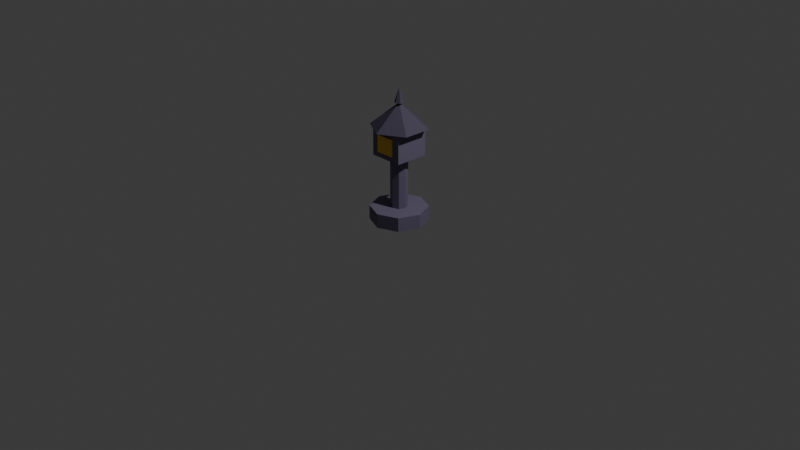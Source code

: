 # Source: prop_lantern.blend  (saved by Blender 5.2.45; exported with 4.5.12 LTS)
import bpy
from mathutils import Matrix  # noqa: F401  (used for matrix-valued properties, if any)

bpy.ops.wm.read_factory_settings(use_empty=True)
scene = bpy.context.scene
scene.name = 'Scene'

# ---- collections
col_collection = bpy.data.collections.new('Collection'); scene.collection.children.link(col_collection)

# ---- materials (node trees are filled in below, after node groups)
mat_stone_6e6680 = bpy.data.materials.new('Stone_6E6680')
mat_stone_6e6680.diffuse_color = (0.1559, 0.1329, 0.2159, 1.0)
mat_litpanel_f5c542 = bpy.data.materials.new('LitPanel_F5C542')
mat_litpanel_f5c542.diffuse_color = (0.9131, 0.5583, 0.05448, 1.0)
mat_roof_4e475c = bpy.data.materials.new('Roof_4E475C')
mat_roof_4e475c.diffuse_color = (0.07619, 0.06301, 0.107, 1.0)

# ---- material node trees
mat_stone_6e6680.use_nodes = True; mat_stone_6e6680.node_tree.nodes.clear()
_N = mat_stone_6e6680.node_tree.nodes; _L = mat_stone_6e6680.node_tree.links
n0 = _N.new('ShaderNodeBsdfPrincipled'); n0.name = 'Principled BSDF'; n0.location = (-200, 100)
n0.inputs[0].default_value = (0.1559, 0.1329, 0.2159, 1.0)
n0.inputs[2].default_value = 0.8
n0.inputs[10].default_value = 0.005
n1 = _N.new('ShaderNodeOutputMaterial'); n1.name = 'Material Output'; n1.location = (200, 100)
_L.new(n0.outputs[0], n1.inputs[0])
n1.is_active_output = True
mat_litpanel_f5c542.use_nodes = True; mat_litpanel_f5c542.node_tree.nodes.clear()
_N = mat_litpanel_f5c542.node_tree.nodes; _L = mat_litpanel_f5c542.node_tree.links
n0 = _N.new('ShaderNodeBsdfPrincipled'); n0.name = 'Principled BSDF'; n0.location = (-200, 100)
n0.inputs[0].default_value = (0.9131, 0.5583, 0.05448, 1.0)
n0.inputs[2].default_value = 0.8
n0.inputs[10].default_value = 0.005
n1 = _N.new('ShaderNodeOutputMaterial'); n1.name = 'Material Output'; n1.location = (200, 100)
_L.new(n0.outputs[0], n1.inputs[0])
n1.is_active_output = True
mat_roof_4e475c.use_nodes = True; mat_roof_4e475c.node_tree.nodes.clear()
_N = mat_roof_4e475c.node_tree.nodes; _L = mat_roof_4e475c.node_tree.links
n0 = _N.new('ShaderNodeBsdfPrincipled'); n0.name = 'Principled BSDF'; n0.location = (-200, 100)
n0.inputs[0].default_value = (0.07619, 0.06301, 0.107, 1.0)
n0.inputs[2].default_value = 0.8
n0.inputs[10].default_value = 0.005
n1 = _N.new('ShaderNodeOutputMaterial'); n1.name = 'Material Output'; n1.location = (200, 100)
_L.new(n0.outputs[0], n1.inputs[0])
n1.is_active_output = True

# ---- world
world_world = bpy.data.worlds.new('World'); scene.world = world_world
world_world.use_nodes = True; world_world.node_tree.nodes.clear()
_N = world_world.node_tree.nodes; _L = world_world.node_tree.links
n0 = _N.new('ShaderNodeOutputWorld'); n0.name = 'World Output'; n0.location = (200, 100)
n1 = _N.new('ShaderNodeBackground'); n1.name = 'Background'; n1.location = (-200, 100)
n1.inputs[0].default_value = (0.05088, 0.05088, 0.05088, 1.0)
_L.new(n1.outputs[0], n0.inputs[0])
n0.is_active_output = True
world_world.color = (0.05088, 0.05088, 0.05088)
world_world.sun_shadow_jitter_overblur = 0.0

# ---- cameras
cam_camera = bpy.data.cameras.new('Camera')
cam_camera.clip_end = 100.0
cam_camera.ortho_scale = 7.314

# ---- lights
light_light = bpy.data.lights.new('Light', 'POINT')
light_light.energy = 1000.0
light_light.shadow_soft_size = 0.1

# ---- meshes
me_prop_lantern = bpy.data.meshes.new('PROP-LANTERN')
me_prop_lantern.from_pydata([(0.0, 0.3, 0.0), (0.0, 0.3, 0.15), (0.2121, 0.2121, 0.0), (0.2121, 0.2121, 0.15), (0.3, 0.0, 0.0), (0.3, 0.0, 0.15), (0.2121, -0.2121, 0.0), (0.2121, -0.2121, 0.15), (0.0, -0.3, 0.0), (0.0, -0.3, 0.15), (-0.2121, -0.2121, 0.0), (-0.2121, -0.2121, 0.15), (-0.3, 0.0, 0.0), (-0.3, 0.0, 0.15), (-0.2121, 0.2121, 0.0), (-0.2121, 0.2121, 0.15), (0.0, 0.09, 0.15), (0.0, 0.09, 0.7), (0.06364, 0.06364, 0.15), (0.06364, 0.06364, 0.7), (0.09, 0.0, 0.15), (0.09, 0.0, 0.7), (0.06364, -0.06364, 0.15), (0.06364, -0.06364, 0.7), (0.0, -0.09, 0.15), (0.0, -0.09, 0.7), (-0.06364, -0.06364, 0.15), (-0.06364, -0.06364, 0.7), (-0.09, 0.0, 0.15), (-0.09, 0.0, 0.7), (-0.06364, 0.06364, 0.15), (-0.06364, 0.06364, 0.7), (-0.18, -0.18, 0.7), (-0.18, -0.18, 1.0), (-0.18, 0.18, 0.7), (-0.18, 0.18, 1.0), (0.18, -0.18, 0.7), (0.18, -0.18, 1.0), (0.18, 0.18, 0.7), (0.18, 0.18, 1.0), (-0.1, -0.195, 0.76), (-0.1, -0.195, 0.94), (-0.1, -0.175, 0.76), (-0.1, -0.175, 0.94), (0.1, -0.195, 0.76), (0.1, -0.195, 0.94), (0.1, -0.175, 0.76), (0.1, -0.175, 0.94), (0.0, 0.3, 1.0), (0.2598, 0.15, 1.0), (0.2598, -0.15, 1.0), (0.0, -0.3, 1.0), (-0.2598, -0.15, 1.0), (-0.2598, 0.15, 1.0), (0.0, 0.0, 1.25), (0.0, 0.05, 1.25), (0.0433, 0.025, 1.25), (0.0433, -0.025, 1.25), (0.0, -0.05, 1.25), (-0.0433, -0.025, 1.25), (-0.0433, 0.025, 1.25), (0.0, 0.0, 1.4)], [], [(0, 1, 3, 2), (2, 3, 5, 4), (4, 5, 7, 6), (6, 7, 9, 8), (8, 9, 11, 10), (10, 11, 13, 12), (3, 1, 15, 13, 11, 9, 7, 5), (12, 13, 15, 14), (14, 15, 1, 0), (0, 2, 4, 6, 8, 10, 12, 14), (16, 17, 19, 18), (18, 19, 21, 20), (20, 21, 23, 22), (22, 23, 25, 24), (24, 25, 27, 26), (26, 27, 29, 28), (19, 17, 31, 29, 27, 25, 23, 21), (28, 29, 31, 30), (30, 31, 17, 16), (16, 18, 20, 22, 24, 26, 28, 30), (32, 33, 35, 34), (34, 35, 39, 38), (38, 39, 37, 36), (36, 37, 33, 32), (34, 38, 36, 32), (39, 35, 33, 37), (40, 41, 43, 42), (42, 43, 47, 46), (46, 47, 45, 44), (44, 45, 41, 40), (42, 46, 44, 40), (47, 43, 41, 45), (48, 54, 49), (49, 54, 50), (50, 54, 51), (51, 54, 52), (48, 49, 50, 51, 52, 53), (52, 54, 53), (53, 54, 48), (55, 61, 56), (56, 61, 57), (57, 61, 58), (58, 61, 59), (55, 56, 57, 58, 59, 60), (59, 61, 60), (60, 61, 55)])
me_prop_lantern.polygons.foreach_set('material_index', [0, 0, 0, 0, 0, 0, 0, 0, 0, 0, 0, 0, 0, 0, 0, 0, 0, 0, 0, 0, 0, 0, 0, 0, 0, 0, 1, 1, 1, 1, 1, 1, 2, 2, 2, 2, 2, 2, 2, 2, 2, 2, 2, 2, 2, 2])
me_prop_lantern.materials.append(mat_stone_6e6680)
me_prop_lantern.materials.append(mat_litpanel_f5c542)
me_prop_lantern.materials.append(mat_roof_4e475c)
me_prop_lantern.update()

# ---- objects
ob_prop_lantern = bpy.data.objects.new('PROP-LANTERN', me_prop_lantern)
ob_light = bpy.data.objects.new('Light', light_light)
ob_camera = bpy.data.objects.new('Camera', cam_camera)

# ---- transforms, parenting, visibility, modifiers, constraints
ob_prop_lantern.location = (0.0, 0.0, 0.0)
ob_light.location = (4.076, 1.005, 5.904)
ob_light.rotation_euler = (0.6503, 0.05522, 1.866)
ob_light.lock_rotations_4d = False
ob_light.empty_display_type = 'ARROWS'
ob_light.color = (0.0, 0.0, 0.0, 0.0)
ob_light.lineart.crease_threshold = 0.0
ob_camera.location = (7.359, -6.926, 4.958)
ob_camera.rotation_euler = (1.109, 0.0, 0.8149)
ob_camera.lock_rotations_4d = False
ob_camera.empty_display_type = 'ARROWS'
ob_camera.color = (0.0, 0.0, 0.0, 0.0)
ob_camera.display_type = 'WIRE'
ob_camera.lineart.crease_threshold = 0.0

# ---- collection membership
scene.collection.objects.link(ob_prop_lantern)
col_collection.objects.link(ob_light)
col_collection.objects.link(ob_camera)

# ---- scene / render settings (as saved in the file)
scene.camera = ob_camera
scene.frame_start = 1; scene.frame_end = 250; scene.frame_set(1)
scene.render.engine = 'BLENDER_EEVEE_NEXT'
scene.render.bake_bias = 0.0
scene.render.bake_samples = 0
scene.render.compositor_device = 'GPU'
scene.eevee.use_volume_custom_range = False
scene.eevee.fast_gi_thickness_near = 0.1
scene.eevee.fast_gi_thickness_far = 0.0
scene.eevee.ray_tracing_options.screen_trace_thickness = 0.1
bpy.context.view_layer.update()
